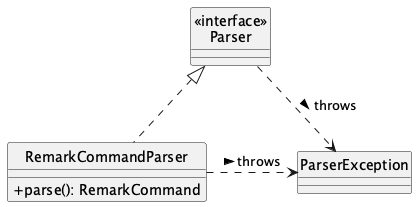

The diagram above was rendered by PlantUML. Its source (embedded in the PNG):
@startuml
hide circle
skinparam classAttributeIconSize 0

Class "<<interface>>\nParser" as Parser
Class RemarkCommandParser {
  +parse(): RemarkCommand
}
Class ParserException

RemarkCommandParser .up.|> Parser
Parser .right.> ParserException: throws >
RemarkCommandParser .right.> ParserException: throws >
@enduml